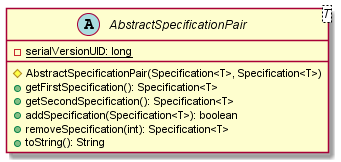

The diagram above was rendered by PlantUML. Its source (embedded in the PNG):
@startuml

    abstract class AbstractSpecificationPair<T> {
        {static} -serialVersionUID: long
        #AbstractSpecificationPair(Specification<T>, Specification<T>)
        +getFirstSpecification(): Specification<T>
        +getSecondSpecification(): Specification<T>
        +addSpecification(Specification<T>): boolean
        +removeSpecification(int): Specification<T>
        +toString(): String
    }

@enduml